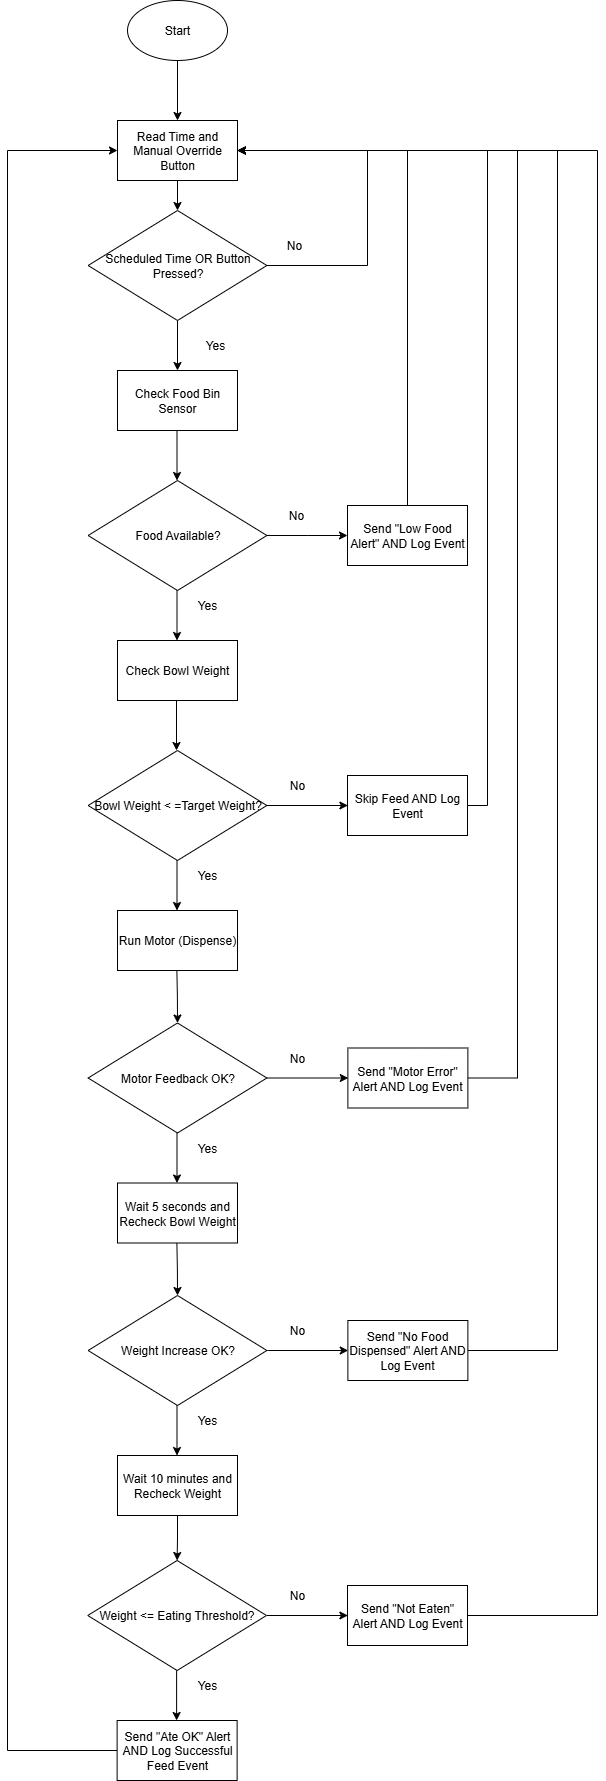

The diagram above was exported from draw.io. Its source (the exported page's mxGraphModel, read from the mxfile embedded in the PNG):
<mxGraphModel dx="1042" dy="527" grid="1" gridSize="10" guides="1" tooltips="1" connect="1" arrows="1" fold="1" page="1" pageScale="1" pageWidth="850" pageHeight="1100" math="0" shadow="0">
  <root>
    <mxCell id="0" />
    <mxCell id="1" parent="0" />
    <mxCell id="i3o8uEPjrx67sbyNPqHy-1" style="edgeStyle=orthogonalEdgeStyle;rounded=0;orthogonalLoop=1;jettySize=auto;html=1;entryX=0.5;entryY=0;entryDx=0;entryDy=0;" edge="1" parent="1" source="i3o8uEPjrx67sbyNPqHy-2" target="i3o8uEPjrx67sbyNPqHy-10">
      <mxGeometry relative="1" as="geometry" />
    </mxCell>
    <mxCell id="i3o8uEPjrx67sbyNPqHy-2" value="Start" style="ellipse;whiteSpace=wrap;html=1;" vertex="1" parent="1">
      <mxGeometry x="440.0100000000002" y="170" width="99.99" height="60" as="geometry" />
    </mxCell>
    <mxCell id="i3o8uEPjrx67sbyNPqHy-3" value="Check Food Bin Sensor" style="rounded=0;whiteSpace=wrap;html=1;" vertex="1" parent="1">
      <mxGeometry x="430" y="540" width="120" height="60" as="geometry" />
    </mxCell>
    <mxCell id="i3o8uEPjrx67sbyNPqHy-4" style="edgeStyle=orthogonalEdgeStyle;rounded=0;orthogonalLoop=1;jettySize=auto;html=1;entryX=1;entryY=0.5;entryDx=0;entryDy=0;" edge="1" parent="1" source="i3o8uEPjrx67sbyNPqHy-6" target="i3o8uEPjrx67sbyNPqHy-10">
      <mxGeometry relative="1" as="geometry">
        <Array as="points">
          <mxPoint x="680" y="435" />
          <mxPoint x="680" y="320" />
        </Array>
      </mxGeometry>
    </mxCell>
    <mxCell id="i3o8uEPjrx67sbyNPqHy-5" style="edgeStyle=orthogonalEdgeStyle;rounded=0;orthogonalLoop=1;jettySize=auto;html=1;entryX=0.5;entryY=0;entryDx=0;entryDy=0;" edge="1" parent="1" source="i3o8uEPjrx67sbyNPqHy-6" target="i3o8uEPjrx67sbyNPqHy-3">
      <mxGeometry relative="1" as="geometry" />
    </mxCell>
    <mxCell id="i3o8uEPjrx67sbyNPqHy-6" value="Scheduled Time OR Button Pressed?" style="rhombus;whiteSpace=wrap;html=1;" vertex="1" parent="1">
      <mxGeometry x="400.6300000000001" y="380" width="178.75" height="110" as="geometry" />
    </mxCell>
    <mxCell id="i3o8uEPjrx67sbyNPqHy-7" value="No" style="text;html=1;align=center;verticalAlign=middle;whiteSpace=wrap;rounded=0;" vertex="1" parent="1">
      <mxGeometry x="576.8800000000001" y="400" width="60" height="30" as="geometry" />
    </mxCell>
    <mxCell id="i3o8uEPjrx67sbyNPqHy-8" value="Yes" style="text;html=1;align=center;verticalAlign=middle;whiteSpace=wrap;rounded=0;" vertex="1" parent="1">
      <mxGeometry x="497.5" y="500" width="60" height="30" as="geometry" />
    </mxCell>
    <mxCell id="i3o8uEPjrx67sbyNPqHy-9" style="edgeStyle=orthogonalEdgeStyle;rounded=0;orthogonalLoop=1;jettySize=auto;html=1;" edge="1" parent="1" source="i3o8uEPjrx67sbyNPqHy-10" target="i3o8uEPjrx67sbyNPqHy-6">
      <mxGeometry relative="1" as="geometry" />
    </mxCell>
    <mxCell id="i3o8uEPjrx67sbyNPqHy-10" value="Read Time and Manual Override Button" style="rounded=0;whiteSpace=wrap;html=1;" vertex="1" parent="1">
      <mxGeometry x="430" y="290" width="120" height="60" as="geometry" />
    </mxCell>
    <mxCell id="i3o8uEPjrx67sbyNPqHy-11" value="Food Available?" style="rhombus;whiteSpace=wrap;html=1;" vertex="1" parent="1">
      <mxGeometry x="400.6300000000001" y="650" width="178.75" height="110" as="geometry" />
    </mxCell>
    <mxCell id="i3o8uEPjrx67sbyNPqHy-12" style="edgeStyle=orthogonalEdgeStyle;rounded=0;orthogonalLoop=1;jettySize=auto;html=1;entryX=0.5;entryY=0;entryDx=0;entryDy=0;" edge="1" parent="1">
      <mxGeometry relative="1" as="geometry">
        <mxPoint x="489.5100000000002" y="600" as="sourcePoint" />
        <mxPoint x="489.5100000000002" y="650" as="targetPoint" />
      </mxGeometry>
    </mxCell>
    <mxCell id="i3o8uEPjrx67sbyNPqHy-13" style="edgeStyle=orthogonalEdgeStyle;rounded=0;orthogonalLoop=1;jettySize=auto;html=1;entryX=0.5;entryY=0;entryDx=0;entryDy=0;" edge="1" parent="1">
      <mxGeometry relative="1" as="geometry">
        <mxPoint x="489.5" y="760" as="sourcePoint" />
        <mxPoint x="489.5" y="810" as="targetPoint" />
      </mxGeometry>
    </mxCell>
    <mxCell id="i3o8uEPjrx67sbyNPqHy-14" value="Yes" style="text;html=1;align=center;verticalAlign=middle;whiteSpace=wrap;rounded=0;" vertex="1" parent="1">
      <mxGeometry x="490" y="760" width="60" height="30" as="geometry" />
    </mxCell>
    <mxCell id="i3o8uEPjrx67sbyNPqHy-15" style="edgeStyle=orthogonalEdgeStyle;rounded=0;orthogonalLoop=1;jettySize=auto;html=1;exitX=1;exitY=0.5;exitDx=0;exitDy=0;" edge="1" parent="1" source="i3o8uEPjrx67sbyNPqHy-11">
      <mxGeometry relative="1" as="geometry">
        <mxPoint x="630" y="710" as="sourcePoint" />
        <mxPoint x="660" y="705" as="targetPoint" />
      </mxGeometry>
    </mxCell>
    <mxCell id="i3o8uEPjrx67sbyNPqHy-16" style="edgeStyle=orthogonalEdgeStyle;rounded=0;orthogonalLoop=1;jettySize=auto;html=1;entryX=1;entryY=0.5;entryDx=0;entryDy=0;" edge="1" parent="1" source="i3o8uEPjrx67sbyNPqHy-17" target="i3o8uEPjrx67sbyNPqHy-10">
      <mxGeometry relative="1" as="geometry">
        <Array as="points">
          <mxPoint x="720" y="320" />
        </Array>
      </mxGeometry>
    </mxCell>
    <mxCell id="i3o8uEPjrx67sbyNPqHy-17" value="Send &quot;Low Food Alert&quot; AND Log Event" style="rounded=0;whiteSpace=wrap;html=1;" vertex="1" parent="1">
      <mxGeometry x="660" y="675" width="120" height="60" as="geometry" />
    </mxCell>
    <mxCell id="i3o8uEPjrx67sbyNPqHy-18" value="Check Bowl Weight" style="rounded=0;whiteSpace=wrap;html=1;" vertex="1" parent="1">
      <mxGeometry x="430" y="810" width="120" height="60" as="geometry" />
    </mxCell>
    <mxCell id="i3o8uEPjrx67sbyNPqHy-19" value="Bowl Weight &amp;lt; =Target Weight?" style="rhombus;whiteSpace=wrap;html=1;" vertex="1" parent="1">
      <mxGeometry x="400.6300000000001" y="920" width="178.75" height="110" as="geometry" />
    </mxCell>
    <mxCell id="i3o8uEPjrx67sbyNPqHy-20" style="edgeStyle=orthogonalEdgeStyle;rounded=0;orthogonalLoop=1;jettySize=auto;html=1;entryX=0.5;entryY=0;entryDx=0;entryDy=0;" edge="1" parent="1">
      <mxGeometry relative="1" as="geometry">
        <mxPoint x="489" y="870" as="sourcePoint" />
        <mxPoint x="489" y="920" as="targetPoint" />
      </mxGeometry>
    </mxCell>
    <mxCell id="i3o8uEPjrx67sbyNPqHy-21" style="edgeStyle=orthogonalEdgeStyle;rounded=0;orthogonalLoop=1;jettySize=auto;html=1;entryX=0.5;entryY=0;entryDx=0;entryDy=0;" edge="1" parent="1">
      <mxGeometry relative="1" as="geometry">
        <mxPoint x="489.5" y="1030" as="sourcePoint" />
        <mxPoint x="489.5" y="1080" as="targetPoint" />
      </mxGeometry>
    </mxCell>
    <mxCell id="i3o8uEPjrx67sbyNPqHy-22" value="Yes" style="text;html=1;align=center;verticalAlign=middle;whiteSpace=wrap;rounded=0;" vertex="1" parent="1">
      <mxGeometry x="490" y="1030" width="60" height="30" as="geometry" />
    </mxCell>
    <mxCell id="i3o8uEPjrx67sbyNPqHy-23" value="No" style="text;html=1;align=center;verticalAlign=middle;whiteSpace=wrap;rounded=0;" vertex="1" parent="1">
      <mxGeometry x="579.3800000000001" y="670" width="60" height="30" as="geometry" />
    </mxCell>
    <mxCell id="i3o8uEPjrx67sbyNPqHy-24" style="edgeStyle=orthogonalEdgeStyle;rounded=0;orthogonalLoop=1;jettySize=auto;html=1;exitX=1;exitY=0.5;exitDx=0;exitDy=0;" edge="1" parent="1">
      <mxGeometry relative="1" as="geometry">
        <mxPoint x="579.3800000000001" y="975" as="sourcePoint" />
        <mxPoint x="660.3800000000001" y="975" as="targetPoint" />
      </mxGeometry>
    </mxCell>
    <mxCell id="i3o8uEPjrx67sbyNPqHy-25" value="No" style="text;html=1;align=center;verticalAlign=middle;whiteSpace=wrap;rounded=0;" vertex="1" parent="1">
      <mxGeometry x="579.7600000000002" y="940" width="60" height="30" as="geometry" />
    </mxCell>
    <mxCell id="i3o8uEPjrx67sbyNPqHy-26" style="edgeStyle=orthogonalEdgeStyle;rounded=0;orthogonalLoop=1;jettySize=auto;html=1;entryX=1;entryY=0.5;entryDx=0;entryDy=0;" edge="1" parent="1" source="i3o8uEPjrx67sbyNPqHy-27" target="i3o8uEPjrx67sbyNPqHy-10">
      <mxGeometry relative="1" as="geometry">
        <Array as="points">
          <mxPoint x="800" y="975" />
          <mxPoint x="800" y="320" />
        </Array>
      </mxGeometry>
    </mxCell>
    <mxCell id="i3o8uEPjrx67sbyNPqHy-27" value="Skip Feed AND Log Event" style="rounded=0;whiteSpace=wrap;html=1;" vertex="1" parent="1">
      <mxGeometry x="660" y="945" width="120" height="60" as="geometry" />
    </mxCell>
    <mxCell id="i3o8uEPjrx67sbyNPqHy-28" value="Run Motor (Dispense)" style="rounded=0;whiteSpace=wrap;html=1;" vertex="1" parent="1">
      <mxGeometry x="430.0100000000002" y="1080" width="120" height="60" as="geometry" />
    </mxCell>
    <mxCell id="i3o8uEPjrx67sbyNPqHy-29" value="Motor Feedback OK?" style="rhombus;whiteSpace=wrap;html=1;" vertex="1" parent="1">
      <mxGeometry x="400.6300000000001" y="1192.5" width="178.75" height="110" as="geometry" />
    </mxCell>
    <mxCell id="i3o8uEPjrx67sbyNPqHy-30" style="edgeStyle=orthogonalEdgeStyle;rounded=0;orthogonalLoop=1;jettySize=auto;html=1;entryX=0.5;entryY=0;entryDx=0;entryDy=0;" edge="1" parent="1" target="i3o8uEPjrx67sbyNPqHy-29">
      <mxGeometry relative="1" as="geometry">
        <mxPoint x="489.3800000000001" y="1140" as="sourcePoint" />
        <mxPoint x="489.3800000000001" y="1190" as="targetPoint" />
      </mxGeometry>
    </mxCell>
    <mxCell id="i3o8uEPjrx67sbyNPqHy-31" style="edgeStyle=orthogonalEdgeStyle;rounded=0;orthogonalLoop=1;jettySize=auto;html=1;exitX=1;exitY=0.5;exitDx=0;exitDy=0;" edge="1" parent="1">
      <mxGeometry relative="1" as="geometry">
        <mxPoint x="579.7600000000002" y="1247.5" as="sourcePoint" />
        <mxPoint x="660.7600000000002" y="1247.5" as="targetPoint" />
      </mxGeometry>
    </mxCell>
    <mxCell id="i3o8uEPjrx67sbyNPqHy-32" value="No" style="text;html=1;align=center;verticalAlign=middle;whiteSpace=wrap;rounded=0;" vertex="1" parent="1">
      <mxGeometry x="580.1400000000003" y="1212.5" width="60" height="30" as="geometry" />
    </mxCell>
    <mxCell id="i3o8uEPjrx67sbyNPqHy-33" style="edgeStyle=orthogonalEdgeStyle;rounded=0;orthogonalLoop=1;jettySize=auto;html=1;entryX=1;entryY=0.5;entryDx=0;entryDy=0;" edge="1" parent="1" source="i3o8uEPjrx67sbyNPqHy-34" target="i3o8uEPjrx67sbyNPqHy-10">
      <mxGeometry relative="1" as="geometry">
        <Array as="points">
          <mxPoint x="830" y="1248" />
          <mxPoint x="830" y="320" />
        </Array>
      </mxGeometry>
    </mxCell>
    <mxCell id="i3o8uEPjrx67sbyNPqHy-34" value="Send &quot;Motor Error&quot; Alert AND Log Event" style="rounded=0;whiteSpace=wrap;html=1;" vertex="1" parent="1">
      <mxGeometry x="660.3800000000001" y="1217.5" width="120" height="60" as="geometry" />
    </mxCell>
    <mxCell id="i3o8uEPjrx67sbyNPqHy-35" style="edgeStyle=orthogonalEdgeStyle;rounded=0;orthogonalLoop=1;jettySize=auto;html=1;entryX=0.5;entryY=0;entryDx=0;entryDy=0;" edge="1" parent="1">
      <mxGeometry relative="1" as="geometry">
        <mxPoint x="489.4899999999998" y="1302.5" as="sourcePoint" />
        <mxPoint x="489.4899999999998" y="1352.5" as="targetPoint" />
      </mxGeometry>
    </mxCell>
    <mxCell id="i3o8uEPjrx67sbyNPqHy-36" value="Yes" style="text;html=1;align=center;verticalAlign=middle;whiteSpace=wrap;rounded=0;" vertex="1" parent="1">
      <mxGeometry x="489.9899999999998" y="1302.5" width="60" height="30" as="geometry" />
    </mxCell>
    <mxCell id="i3o8uEPjrx67sbyNPqHy-37" value="Wait 5 seconds and Recheck Bowl Weight" style="rounded=0;whiteSpace=wrap;html=1;" vertex="1" parent="1">
      <mxGeometry x="430" y="1352.5" width="120" height="60" as="geometry" />
    </mxCell>
    <mxCell id="i3o8uEPjrx67sbyNPqHy-38" value="Weight Increase OK?" style="rhombus;whiteSpace=wrap;html=1;" vertex="1" parent="1">
      <mxGeometry x="400.6300000000001" y="1465" width="178.75" height="110" as="geometry" />
    </mxCell>
    <mxCell id="i3o8uEPjrx67sbyNPqHy-39" style="edgeStyle=orthogonalEdgeStyle;rounded=0;orthogonalLoop=1;jettySize=auto;html=1;entryX=0.5;entryY=0;entryDx=0;entryDy=0;" edge="1" parent="1" target="i3o8uEPjrx67sbyNPqHy-38">
      <mxGeometry relative="1" as="geometry">
        <mxPoint x="489.3800000000001" y="1412.5" as="sourcePoint" />
        <mxPoint x="489.3800000000001" y="1462.5" as="targetPoint" />
      </mxGeometry>
    </mxCell>
    <mxCell id="i3o8uEPjrx67sbyNPqHy-40" style="edgeStyle=orthogonalEdgeStyle;rounded=0;orthogonalLoop=1;jettySize=auto;html=1;exitX=1;exitY=0.5;exitDx=0;exitDy=0;" edge="1" parent="1">
      <mxGeometry relative="1" as="geometry">
        <mxPoint x="579.7600000000002" y="1520" as="sourcePoint" />
        <mxPoint x="660.7600000000002" y="1520" as="targetPoint" />
      </mxGeometry>
    </mxCell>
    <mxCell id="i3o8uEPjrx67sbyNPqHy-41" value="No" style="text;html=1;align=center;verticalAlign=middle;whiteSpace=wrap;rounded=0;" vertex="1" parent="1">
      <mxGeometry x="580.1400000000003" y="1485" width="60" height="30" as="geometry" />
    </mxCell>
    <mxCell id="i3o8uEPjrx67sbyNPqHy-42" style="edgeStyle=orthogonalEdgeStyle;rounded=0;orthogonalLoop=1;jettySize=auto;html=1;entryX=1;entryY=0.5;entryDx=0;entryDy=0;" edge="1" parent="1" source="i3o8uEPjrx67sbyNPqHy-43" target="i3o8uEPjrx67sbyNPqHy-10">
      <mxGeometry relative="1" as="geometry">
        <Array as="points">
          <mxPoint x="870" y="1520" />
          <mxPoint x="870" y="320" />
        </Array>
      </mxGeometry>
    </mxCell>
    <mxCell id="i3o8uEPjrx67sbyNPqHy-43" value="Send &quot;No Food Dispensed&quot; Alert AND Log Event" style="rounded=0;whiteSpace=wrap;html=1;" vertex="1" parent="1">
      <mxGeometry x="660.3800000000001" y="1490" width="120" height="60" as="geometry" />
    </mxCell>
    <mxCell id="i3o8uEPjrx67sbyNPqHy-44" style="edgeStyle=orthogonalEdgeStyle;rounded=0;orthogonalLoop=1;jettySize=auto;html=1;entryX=0.5;entryY=0;entryDx=0;entryDy=0;" edge="1" parent="1">
      <mxGeometry relative="1" as="geometry">
        <mxPoint x="489.4899999999998" y="1575" as="sourcePoint" />
        <mxPoint x="489.4899999999998" y="1625" as="targetPoint" />
      </mxGeometry>
    </mxCell>
    <mxCell id="i3o8uEPjrx67sbyNPqHy-45" value="Yes" style="text;html=1;align=center;verticalAlign=middle;whiteSpace=wrap;rounded=0;" vertex="1" parent="1">
      <mxGeometry x="489.9899999999998" y="1575" width="60" height="30" as="geometry" />
    </mxCell>
    <mxCell id="i3o8uEPjrx67sbyNPqHy-46" style="edgeStyle=orthogonalEdgeStyle;rounded=0;orthogonalLoop=1;jettySize=auto;html=1;entryX=0.5;entryY=0;entryDx=0;entryDy=0;" edge="1" parent="1" source="i3o8uEPjrx67sbyNPqHy-47" target="i3o8uEPjrx67sbyNPqHy-48">
      <mxGeometry relative="1" as="geometry" />
    </mxCell>
    <mxCell id="i3o8uEPjrx67sbyNPqHy-47" value="Wait 10 minutes and Recheck Weight" style="rounded=0;whiteSpace=wrap;html=1;" vertex="1" parent="1">
      <mxGeometry x="430" y="1625" width="120" height="60" as="geometry" />
    </mxCell>
    <mxCell id="i3o8uEPjrx67sbyNPqHy-48" value="Weight &amp;lt;= Eating Threshold?" style="rhombus;whiteSpace=wrap;html=1;" vertex="1" parent="1">
      <mxGeometry x="400.25" y="1730" width="178.75" height="110" as="geometry" />
    </mxCell>
    <mxCell id="i3o8uEPjrx67sbyNPqHy-49" style="edgeStyle=orthogonalEdgeStyle;rounded=0;orthogonalLoop=1;jettySize=auto;html=1;exitX=1;exitY=0.5;exitDx=0;exitDy=0;" edge="1" parent="1">
      <mxGeometry relative="1" as="geometry">
        <mxPoint x="579.3800000000001" y="1785" as="sourcePoint" />
        <mxPoint x="660.3800000000001" y="1785" as="targetPoint" />
      </mxGeometry>
    </mxCell>
    <mxCell id="i3o8uEPjrx67sbyNPqHy-50" value="No" style="text;html=1;align=center;verticalAlign=middle;whiteSpace=wrap;rounded=0;" vertex="1" parent="1">
      <mxGeometry x="579.7600000000002" y="1750" width="60" height="30" as="geometry" />
    </mxCell>
    <mxCell id="i3o8uEPjrx67sbyNPqHy-51" style="edgeStyle=orthogonalEdgeStyle;rounded=0;orthogonalLoop=1;jettySize=auto;html=1;entryX=1;entryY=0.5;entryDx=0;entryDy=0;" edge="1" parent="1" source="i3o8uEPjrx67sbyNPqHy-52" target="i3o8uEPjrx67sbyNPqHy-10">
      <mxGeometry relative="1" as="geometry">
        <Array as="points">
          <mxPoint x="910" y="1785" />
          <mxPoint x="910" y="320" />
        </Array>
      </mxGeometry>
    </mxCell>
    <mxCell id="i3o8uEPjrx67sbyNPqHy-52" value="Send &quot;Not Eaten&quot; Alert AND Log Event" style="rounded=0;whiteSpace=wrap;html=1;" vertex="1" parent="1">
      <mxGeometry x="660" y="1755" width="120" height="60" as="geometry" />
    </mxCell>
    <mxCell id="i3o8uEPjrx67sbyNPqHy-53" style="edgeStyle=orthogonalEdgeStyle;rounded=0;orthogonalLoop=1;jettySize=auto;html=1;entryX=0.5;entryY=0;entryDx=0;entryDy=0;" edge="1" parent="1">
      <mxGeometry relative="1" as="geometry">
        <mxPoint x="489.1099999999997" y="1840" as="sourcePoint" />
        <mxPoint x="489.1099999999997" y="1890" as="targetPoint" />
      </mxGeometry>
    </mxCell>
    <mxCell id="i3o8uEPjrx67sbyNPqHy-54" value="Yes" style="text;html=1;align=center;verticalAlign=middle;whiteSpace=wrap;rounded=0;" vertex="1" parent="1">
      <mxGeometry x="489.6099999999997" y="1840" width="60" height="30" as="geometry" />
    </mxCell>
    <mxCell id="i3o8uEPjrx67sbyNPqHy-55" style="edgeStyle=orthogonalEdgeStyle;rounded=0;orthogonalLoop=1;jettySize=auto;html=1;entryX=0;entryY=0.5;entryDx=0;entryDy=0;" edge="1" parent="1" source="i3o8uEPjrx67sbyNPqHy-56" target="i3o8uEPjrx67sbyNPqHy-10">
      <mxGeometry relative="1" as="geometry">
        <Array as="points">
          <mxPoint x="320" y="1920" />
          <mxPoint x="320" y="320" />
        </Array>
      </mxGeometry>
    </mxCell>
    <mxCell id="i3o8uEPjrx67sbyNPqHy-56" value="Send &quot;Ate OK&quot; Alert AND Log Successful Feed Event" style="rounded=0;whiteSpace=wrap;html=1;" vertex="1" parent="1">
      <mxGeometry x="429.6199999999999" y="1890" width="120" height="60" as="geometry" />
    </mxCell>
  </root>
</mxGraphModel>